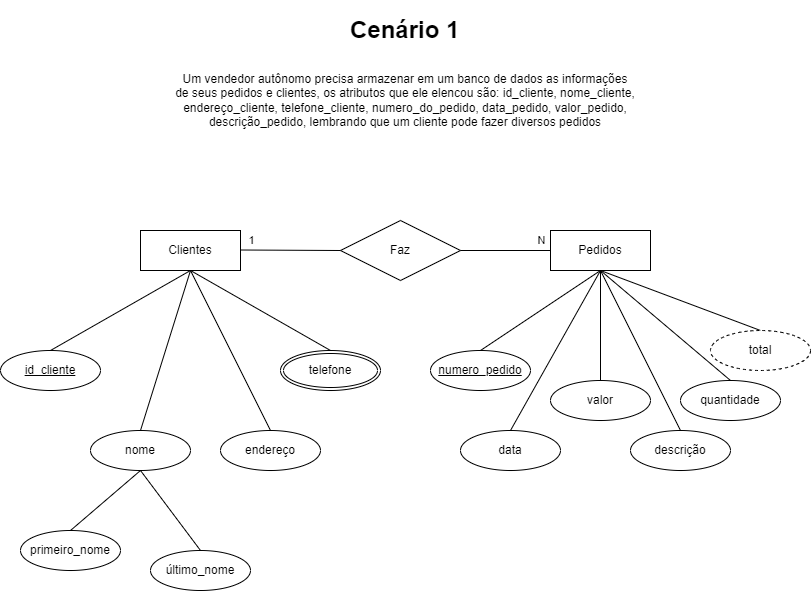

The diagram above was exported from draw.io. Its source (the exported page's mxGraphModel, read from the mxfile embedded in the PNG):
<mxGraphModel dx="1108" dy="463" grid="1" gridSize="10" guides="1" tooltips="1" connect="1" arrows="1" fold="1" page="1" pageScale="1" pageWidth="827" pageHeight="1169" math="0" shadow="0">
  <root>
    <mxCell id="0" />
    <mxCell id="1" parent="0" />
    <mxCell id="gO-bUASpNHKZjP7Zzicc-1" value="Pedidos" style="whiteSpace=wrap;html=1;align=center;" parent="1" vertex="1">
      <mxGeometry x="559" y="290" width="100" height="40" as="geometry" />
    </mxCell>
    <mxCell id="gO-bUASpNHKZjP7Zzicc-2" value="Clientes" style="whiteSpace=wrap;html=1;align=center;" parent="1" vertex="1">
      <mxGeometry x="149" y="290" width="100" height="40" as="geometry" />
    </mxCell>
    <mxCell id="gO-bUASpNHKZjP7Zzicc-3" value="id_cliente" style="ellipse;whiteSpace=wrap;html=1;align=center;fontStyle=4;" parent="1" vertex="1">
      <mxGeometry x="9" y="410" width="100" height="40" as="geometry" />
    </mxCell>
    <mxCell id="gO-bUASpNHKZjP7Zzicc-5" value="endereço" style="ellipse;whiteSpace=wrap;html=1;align=center;" parent="1" vertex="1">
      <mxGeometry x="229" y="490" width="100" height="40" as="geometry" />
    </mxCell>
    <mxCell id="gO-bUASpNHKZjP7Zzicc-6" value="nome" style="ellipse;whiteSpace=wrap;html=1;align=center;" parent="1" vertex="1">
      <mxGeometry x="99" y="490" width="100" height="40" as="geometry" />
    </mxCell>
    <mxCell id="gO-bUASpNHKZjP7Zzicc-7" value="descrição" style="ellipse;whiteSpace=wrap;html=1;align=center;" parent="1" vertex="1">
      <mxGeometry x="639" y="490" width="100" height="40" as="geometry" />
    </mxCell>
    <mxCell id="gO-bUASpNHKZjP7Zzicc-8" value="valor" style="ellipse;whiteSpace=wrap;html=1;align=center;" parent="1" vertex="1">
      <mxGeometry x="559" y="440" width="100" height="40" as="geometry" />
    </mxCell>
    <mxCell id="gO-bUASpNHKZjP7Zzicc-9" value="data" style="ellipse;whiteSpace=wrap;html=1;align=center;" parent="1" vertex="1">
      <mxGeometry x="469" y="490" width="100" height="40" as="geometry" />
    </mxCell>
    <mxCell id="gO-bUASpNHKZjP7Zzicc-10" value="numero_pedido" style="ellipse;whiteSpace=wrap;html=1;align=center;fontStyle=4;" parent="1" vertex="1">
      <mxGeometry x="439" y="410" width="100" height="40" as="geometry" />
    </mxCell>
    <mxCell id="gO-bUASpNHKZjP7Zzicc-11" value="" style="endArrow=none;html=1;rounded=0;exitX=0.5;exitY=1;exitDx=0;exitDy=0;entryX=0.5;entryY=0;entryDx=0;entryDy=0;" parent="1" source="gO-bUASpNHKZjP7Zzicc-2" target="gO-bUASpNHKZjP7Zzicc-27" edge="1">
      <mxGeometry relative="1" as="geometry">
        <mxPoint x="219" y="400" as="sourcePoint" />
        <mxPoint x="349" y="390" as="targetPoint" />
      </mxGeometry>
    </mxCell>
    <mxCell id="gO-bUASpNHKZjP7Zzicc-12" value="" style="endArrow=none;html=1;rounded=0;entryX=0.5;entryY=0;entryDx=0;entryDy=0;exitX=0.5;exitY=1;exitDx=0;exitDy=0;" parent="1" source="gO-bUASpNHKZjP7Zzicc-2" target="gO-bUASpNHKZjP7Zzicc-5" edge="1">
      <mxGeometry relative="1" as="geometry">
        <mxPoint x="159" y="350" as="sourcePoint" />
        <mxPoint x="349" y="420" as="targetPoint" />
      </mxGeometry>
    </mxCell>
    <mxCell id="gO-bUASpNHKZjP7Zzicc-13" value="" style="endArrow=none;html=1;rounded=0;entryX=0.5;entryY=0;entryDx=0;entryDy=0;exitX=0.5;exitY=1;exitDx=0;exitDy=0;" parent="1" source="gO-bUASpNHKZjP7Zzicc-2" target="gO-bUASpNHKZjP7Zzicc-6" edge="1">
      <mxGeometry relative="1" as="geometry">
        <mxPoint x="169" y="360" as="sourcePoint" />
        <mxPoint x="309" y="500" as="targetPoint" />
      </mxGeometry>
    </mxCell>
    <mxCell id="gO-bUASpNHKZjP7Zzicc-14" value="" style="endArrow=none;html=1;rounded=0;entryX=0.5;entryY=0;entryDx=0;entryDy=0;" parent="1" target="gO-bUASpNHKZjP7Zzicc-3" edge="1">
      <mxGeometry relative="1" as="geometry">
        <mxPoint x="199" y="330" as="sourcePoint" />
        <mxPoint x="159" y="500" as="targetPoint" />
      </mxGeometry>
    </mxCell>
    <mxCell id="gO-bUASpNHKZjP7Zzicc-15" value="" style="endArrow=none;html=1;rounded=0;exitX=0.5;exitY=1;exitDx=0;exitDy=0;entryX=0.5;entryY=0;entryDx=0;entryDy=0;" parent="1" source="gO-bUASpNHKZjP7Zzicc-1" target="gO-bUASpNHKZjP7Zzicc-7" edge="1">
      <mxGeometry relative="1" as="geometry">
        <mxPoint x="609" y="340" as="sourcePoint" />
        <mxPoint x="729" y="350" as="targetPoint" />
      </mxGeometry>
    </mxCell>
    <mxCell id="gO-bUASpNHKZjP7Zzicc-16" value="" style="endArrow=none;html=1;rounded=0;entryX=0.5;entryY=0;entryDx=0;entryDy=0;exitX=0.5;exitY=1;exitDx=0;exitDy=0;" parent="1" source="gO-bUASpNHKZjP7Zzicc-1" target="gO-bUASpNHKZjP7Zzicc-8" edge="1">
      <mxGeometry relative="1" as="geometry">
        <mxPoint x="609" y="340" as="sourcePoint" />
        <mxPoint x="709" y="500" as="targetPoint" />
      </mxGeometry>
    </mxCell>
    <mxCell id="gO-bUASpNHKZjP7Zzicc-17" value="" style="endArrow=none;html=1;rounded=0;exitX=0.5;exitY=1;exitDx=0;exitDy=0;entryX=0.5;entryY=0;entryDx=0;entryDy=0;" parent="1" source="gO-bUASpNHKZjP7Zzicc-1" target="gO-bUASpNHKZjP7Zzicc-9" edge="1">
      <mxGeometry relative="1" as="geometry">
        <mxPoint x="609" y="340" as="sourcePoint" />
        <mxPoint x="559" y="500" as="targetPoint" />
      </mxGeometry>
    </mxCell>
    <mxCell id="gO-bUASpNHKZjP7Zzicc-18" value="" style="endArrow=none;html=1;rounded=0;entryX=0.5;entryY=0;entryDx=0;entryDy=0;exitX=0.5;exitY=1;exitDx=0;exitDy=0;" parent="1" source="gO-bUASpNHKZjP7Zzicc-1" target="gO-bUASpNHKZjP7Zzicc-10" edge="1">
      <mxGeometry relative="1" as="geometry">
        <mxPoint x="609" y="340" as="sourcePoint" />
        <mxPoint x="469" y="420" as="targetPoint" />
      </mxGeometry>
    </mxCell>
    <mxCell id="gO-bUASpNHKZjP7Zzicc-20" value="Faz" style="shape=rhombus;perimeter=rhombusPerimeter;whiteSpace=wrap;html=1;align=center;" parent="1" vertex="1">
      <mxGeometry x="349" y="280" width="120" height="60" as="geometry" />
    </mxCell>
    <mxCell id="gO-bUASpNHKZjP7Zzicc-21" value="" style="endArrow=none;html=1;rounded=0;entryX=0;entryY=0.5;entryDx=0;entryDy=0;" parent="1" target="gO-bUASpNHKZjP7Zzicc-20" edge="1">
      <mxGeometry relative="1" as="geometry">
        <mxPoint x="249" y="309.5" as="sourcePoint" />
        <mxPoint x="409" y="309.5" as="targetPoint" />
      </mxGeometry>
    </mxCell>
    <mxCell id="gO-bUASpNHKZjP7Zzicc-32" value="1" style="edgeLabel;html=1;align=center;verticalAlign=middle;resizable=0;points=[];" parent="gO-bUASpNHKZjP7Zzicc-21" vertex="1" connectable="0">
      <mxGeometry x="0.2397" y="3" relative="1" as="geometry">
        <mxPoint x="-52" y="-7" as="offset" />
      </mxGeometry>
    </mxCell>
    <mxCell id="gO-bUASpNHKZjP7Zzicc-22" value="N" style="endArrow=none;html=1;rounded=0;entryX=0;entryY=0.5;entryDx=0;entryDy=0;exitX=1;exitY=0.5;exitDx=0;exitDy=0;" parent="1" source="gO-bUASpNHKZjP7Zzicc-20" target="gO-bUASpNHKZjP7Zzicc-1" edge="1">
      <mxGeometry x="0.8" y="10" relative="1" as="geometry">
        <mxPoint x="479" y="340" as="sourcePoint" />
        <mxPoint x="509" y="340" as="targetPoint" />
        <mxPoint as="offset" />
      </mxGeometry>
    </mxCell>
    <mxCell id="gO-bUASpNHKZjP7Zzicc-23" value="primeiro_nome" style="ellipse;whiteSpace=wrap;html=1;align=center;" parent="1" vertex="1">
      <mxGeometry x="29" y="590" width="100" height="40" as="geometry" />
    </mxCell>
    <mxCell id="gO-bUASpNHKZjP7Zzicc-24" value="último_nome" style="ellipse;whiteSpace=wrap;html=1;align=center;" parent="1" vertex="1">
      <mxGeometry x="159" y="610" width="100" height="40" as="geometry" />
    </mxCell>
    <mxCell id="gO-bUASpNHKZjP7Zzicc-25" value="" style="endArrow=none;html=1;rounded=0;entryX=0.5;entryY=0;entryDx=0;entryDy=0;exitX=0.5;exitY=1;exitDx=0;exitDy=0;" parent="1" source="gO-bUASpNHKZjP7Zzicc-6" target="gO-bUASpNHKZjP7Zzicc-23" edge="1">
      <mxGeometry relative="1" as="geometry">
        <mxPoint x="169" y="560" as="sourcePoint" />
        <mxPoint x="99" y="690" as="targetPoint" />
      </mxGeometry>
    </mxCell>
    <mxCell id="gO-bUASpNHKZjP7Zzicc-26" value="" style="endArrow=none;html=1;rounded=0;entryX=0.5;entryY=0;entryDx=0;entryDy=0;exitX=0.5;exitY=1;exitDx=0;exitDy=0;" parent="1" source="gO-bUASpNHKZjP7Zzicc-6" target="gO-bUASpNHKZjP7Zzicc-24" edge="1">
      <mxGeometry relative="1" as="geometry">
        <mxPoint x="159" y="540" as="sourcePoint" />
        <mxPoint x="89" y="600" as="targetPoint" />
      </mxGeometry>
    </mxCell>
    <mxCell id="gO-bUASpNHKZjP7Zzicc-27" value="telefone" style="ellipse;shape=doubleEllipse;margin=3;whiteSpace=wrap;html=1;align=center;" parent="1" vertex="1">
      <mxGeometry x="289" y="410" width="100" height="40" as="geometry" />
    </mxCell>
    <mxCell id="gO-bUASpNHKZjP7Zzicc-28" value="quantidade" style="ellipse;whiteSpace=wrap;html=1;align=center;" parent="1" vertex="1">
      <mxGeometry x="689" y="440" width="100" height="40" as="geometry" />
    </mxCell>
    <mxCell id="gO-bUASpNHKZjP7Zzicc-29" value="" style="endArrow=none;html=1;rounded=0;exitX=0.5;exitY=1;exitDx=0;exitDy=0;entryX=0.5;entryY=0;entryDx=0;entryDy=0;" parent="1" source="gO-bUASpNHKZjP7Zzicc-1" target="gO-bUASpNHKZjP7Zzicc-28" edge="1">
      <mxGeometry relative="1" as="geometry">
        <mxPoint x="659" y="280" as="sourcePoint" />
        <mxPoint x="779" y="300" as="targetPoint" />
      </mxGeometry>
    </mxCell>
    <mxCell id="gO-bUASpNHKZjP7Zzicc-30" value="" style="endArrow=none;html=1;rounded=0;exitX=0.5;exitY=1;exitDx=0;exitDy=0;entryX=0.5;entryY=0;entryDx=0;entryDy=0;" parent="1" source="gO-bUASpNHKZjP7Zzicc-1" target="gO-bUASpNHKZjP7Zzicc-31" edge="1">
      <mxGeometry relative="1" as="geometry">
        <mxPoint x="659" y="310" as="sourcePoint" />
        <mxPoint x="819" y="390" as="targetPoint" />
      </mxGeometry>
    </mxCell>
    <mxCell id="gO-bUASpNHKZjP7Zzicc-31" value="total" style="ellipse;whiteSpace=wrap;html=1;align=center;dashed=1;" parent="1" vertex="1">
      <mxGeometry x="719" y="390" width="100" height="40" as="geometry" />
    </mxCell>
    <mxCell id="ql1LvS312jlWlGew14rn-2" value="Um vendedor autônomo precisa armazenar em um banco de dados as informações&lt;br/&gt;de seus pedidos e clientes, os atributos que ele elencou são: id_cliente, nome_cliente,&lt;br/&gt;endereço_cliente, telefone_cliente, numero_do_pedido, data_pedido, valor_pedido,&lt;br/&gt;descrição_pedido, lembrando que um cliente pode fazer diversos pedidos" style="text;html=1;strokeColor=none;fillColor=none;align=center;verticalAlign=middle;whiteSpace=wrap;rounded=0;" vertex="1" parent="1">
      <mxGeometry x="161" y="70" width="506" height="180" as="geometry" />
    </mxCell>
    <mxCell id="ql1LvS312jlWlGew14rn-3" value="&lt;h1&gt;Cenário 1&lt;/h1&gt;" style="text;html=1;strokeColor=none;fillColor=none;spacing=5;spacingTop=-20;whiteSpace=wrap;overflow=hidden;rounded=0;" vertex="1" parent="1">
      <mxGeometry x="354" y="70" width="120" height="40" as="geometry" />
    </mxCell>
  </root>
</mxGraphModel>